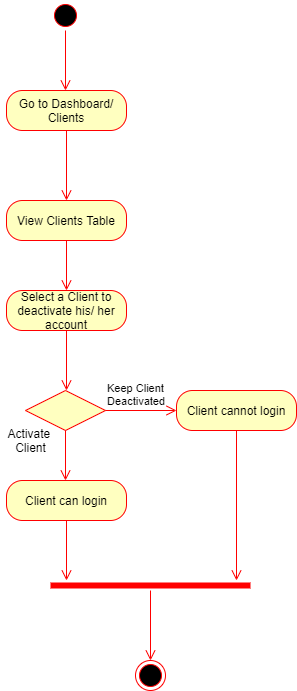

The diagram above was exported from draw.io. Its source (the exported page's mxGraphModel, read from the mxfile embedded in the PNG):
<mxGraphModel dx="782" dy="469" grid="1" gridSize="10" guides="1" tooltips="1" connect="1" arrows="1" fold="1" page="1" pageScale="1" pageWidth="827" pageHeight="1169" math="0" shadow="0">
  <root>
    <mxCell id="0" />
    <mxCell id="1" parent="0" />
    <mxCell id="S2lybX9tMjAJ1X6aFVFA-1" value="" style="ellipse;html=1;shape=startState;fillColor=#000000;strokeColor=#ff0000;" parent="1" vertex="1">
      <mxGeometry x="384" y="20" width="30" height="30" as="geometry" />
    </mxCell>
    <mxCell id="S2lybX9tMjAJ1X6aFVFA-2" value="" style="edgeStyle=orthogonalEdgeStyle;html=1;verticalAlign=bottom;endArrow=open;endSize=8;strokeColor=#ff0000;" parent="1" source="S2lybX9tMjAJ1X6aFVFA-1" edge="1">
      <mxGeometry relative="1" as="geometry">
        <mxPoint x="399" y="110" as="targetPoint" />
      </mxGeometry>
    </mxCell>
    <mxCell id="S2lybX9tMjAJ1X6aFVFA-3" value="Go to Dashboard/ Clients" style="rounded=1;whiteSpace=wrap;html=1;arcSize=40;fontColor=#000000;fillColor=#ffffc0;strokeColor=#ff0000;" parent="1" vertex="1">
      <mxGeometry x="340" y="110" width="120" height="40" as="geometry" />
    </mxCell>
    <mxCell id="S2lybX9tMjAJ1X6aFVFA-5" value="View Clients Table" style="rounded=1;whiteSpace=wrap;html=1;arcSize=40;fontColor=#000000;fillColor=#ffffc0;strokeColor=#ff0000;" parent="1" vertex="1">
      <mxGeometry x="340" y="220" width="120" height="40" as="geometry" />
    </mxCell>
    <mxCell id="S2lybX9tMjAJ1X6aFVFA-6" value="" style="edgeStyle=orthogonalEdgeStyle;html=1;verticalAlign=bottom;endArrow=open;endSize=8;strokeColor=#ff0000;" parent="1" source="S2lybX9tMjAJ1X6aFVFA-5" edge="1">
      <mxGeometry relative="1" as="geometry">
        <mxPoint x="400" y="310" as="targetPoint" />
      </mxGeometry>
    </mxCell>
    <mxCell id="S2lybX9tMjAJ1X6aFVFA-7" value="Select a Client to deactivate his/ her account" style="rounded=1;whiteSpace=wrap;html=1;arcSize=40;fontColor=#000000;fillColor=#ffffc0;strokeColor=#ff0000;" parent="1" vertex="1">
      <mxGeometry x="340" y="310" width="120" height="40" as="geometry" />
    </mxCell>
    <mxCell id="S2lybX9tMjAJ1X6aFVFA-8" value="" style="edgeStyle=orthogonalEdgeStyle;html=1;verticalAlign=bottom;endArrow=open;endSize=8;strokeColor=#ff0000;" parent="1" source="S2lybX9tMjAJ1X6aFVFA-7" edge="1">
      <mxGeometry relative="1" as="geometry">
        <mxPoint x="400" y="410" as="targetPoint" />
      </mxGeometry>
    </mxCell>
    <mxCell id="S2lybX9tMjAJ1X6aFVFA-12" value="" style="rhombus;whiteSpace=wrap;html=1;fillColor=#ffffc0;strokeColor=#ff0000;" parent="1" vertex="1">
      <mxGeometry x="359" y="410" width="80" height="40" as="geometry" />
    </mxCell>
    <mxCell id="S2lybX9tMjAJ1X6aFVFA-13" value="Keep Client&lt;br&gt;Deactivated" style="edgeStyle=orthogonalEdgeStyle;html=1;align=left;verticalAlign=bottom;endArrow=open;endSize=8;strokeColor=#ff0000;" parent="1" source="S2lybX9tMjAJ1X6aFVFA-12" edge="1">
      <mxGeometry x="-1" relative="1" as="geometry">
        <mxPoint x="510" y="430" as="targetPoint" />
      </mxGeometry>
    </mxCell>
    <mxCell id="S2lybX9tMjAJ1X6aFVFA-14" value="" style="edgeStyle=orthogonalEdgeStyle;html=1;align=left;verticalAlign=top;endArrow=open;endSize=8;strokeColor=#ff0000;" parent="1" source="S2lybX9tMjAJ1X6aFVFA-12" edge="1">
      <mxGeometry x="-1" relative="1" as="geometry">
        <mxPoint x="399" y="500" as="targetPoint" />
        <Array as="points">
          <mxPoint x="399" y="500" />
          <mxPoint x="399" y="500" />
        </Array>
      </mxGeometry>
    </mxCell>
    <mxCell id="S2lybX9tMjAJ1X6aFVFA-15" value="Activate &lt;br&gt;Client" style="text;html=1;align=center;verticalAlign=middle;resizable=0;points=[];autosize=1;" parent="1" vertex="1">
      <mxGeometry x="334" y="445" width="60" height="30" as="geometry" />
    </mxCell>
    <mxCell id="S2lybX9tMjAJ1X6aFVFA-17" value="Client cannot login" style="rounded=1;whiteSpace=wrap;html=1;arcSize=40;fontColor=#000000;fillColor=#ffffc0;strokeColor=#ff0000;" parent="1" vertex="1">
      <mxGeometry x="510" y="410" width="120" height="40" as="geometry" />
    </mxCell>
    <mxCell id="S2lybX9tMjAJ1X6aFVFA-18" value="" style="edgeStyle=orthogonalEdgeStyle;html=1;verticalAlign=bottom;endArrow=open;endSize=8;strokeColor=#ff0000;" parent="1" source="S2lybX9tMjAJ1X6aFVFA-17" edge="1">
      <mxGeometry relative="1" as="geometry">
        <mxPoint x="570" y="600" as="targetPoint" />
      </mxGeometry>
    </mxCell>
    <mxCell id="S2lybX9tMjAJ1X6aFVFA-19" value="Client can login" style="rounded=1;whiteSpace=wrap;html=1;arcSize=40;fontColor=#000000;fillColor=#ffffc0;strokeColor=#ff0000;" parent="1" vertex="1">
      <mxGeometry x="340" y="500" width="120" height="40" as="geometry" />
    </mxCell>
    <mxCell id="S2lybX9tMjAJ1X6aFVFA-20" value="" style="edgeStyle=orthogonalEdgeStyle;html=1;verticalAlign=bottom;endArrow=open;endSize=8;strokeColor=#ff0000;" parent="1" source="S2lybX9tMjAJ1X6aFVFA-19" edge="1">
      <mxGeometry relative="1" as="geometry">
        <mxPoint x="400" y="600" as="targetPoint" />
      </mxGeometry>
    </mxCell>
    <mxCell id="S2lybX9tMjAJ1X6aFVFA-21" value="" style="shape=line;html=1;strokeWidth=6;strokeColor=#ff0000;" parent="1" vertex="1">
      <mxGeometry x="384" y="600" width="200" height="10" as="geometry" />
    </mxCell>
    <mxCell id="S2lybX9tMjAJ1X6aFVFA-22" value="" style="edgeStyle=orthogonalEdgeStyle;html=1;verticalAlign=bottom;endArrow=open;endSize=8;strokeColor=#ff0000;" parent="1" source="S2lybX9tMjAJ1X6aFVFA-21" edge="1">
      <mxGeometry relative="1" as="geometry">
        <mxPoint x="484" y="680" as="targetPoint" />
      </mxGeometry>
    </mxCell>
    <mxCell id="S2lybX9tMjAJ1X6aFVFA-23" value="" style="ellipse;html=1;shape=endState;fillColor=#000000;strokeColor=#ff0000;" parent="1" vertex="1">
      <mxGeometry x="469" y="680" width="30" height="30" as="geometry" />
    </mxCell>
    <mxCell id="S2lybX9tMjAJ1X6aFVFA-24" value="" style="edgeStyle=orthogonalEdgeStyle;html=1;verticalAlign=bottom;endArrow=open;endSize=8;strokeColor=#ff0000;exitX=0.5;exitY=1;exitDx=0;exitDy=0;entryX=0.5;entryY=0;entryDx=0;entryDy=0;" parent="1" source="S2lybX9tMjAJ1X6aFVFA-3" target="S2lybX9tMjAJ1X6aFVFA-5" edge="1">
      <mxGeometry relative="1" as="geometry">
        <mxPoint x="410" y="320" as="targetPoint" />
        <mxPoint x="410" y="270" as="sourcePoint" />
      </mxGeometry>
    </mxCell>
  </root>
</mxGraphModel>